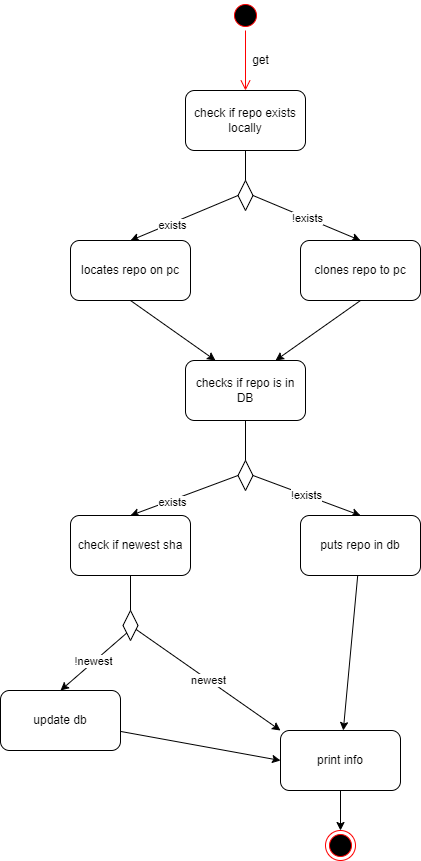

The diagram above was exported from draw.io. Its source (the exported page's mxGraphModel, read from the mxfile embedded in the PNG):
<mxGraphModel dx="978" dy="545" grid="1" gridSize="10" guides="1" tooltips="1" connect="1" arrows="1" fold="1" page="1" pageScale="1" pageWidth="827" pageHeight="1169" math="0" shadow="0">
  <root>
    <mxCell id="0" />
    <mxCell id="1" parent="0" />
    <mxCell id="-yQpdLoOg_AF0FH3I1J4-1" value="" style="ellipse;html=1;shape=startState;fillColor=#000000;strokeColor=#ff0000;" vertex="1" parent="1">
      <mxGeometry x="360" y="40" width="30" height="30" as="geometry" />
    </mxCell>
    <mxCell id="-yQpdLoOg_AF0FH3I1J4-2" value="" style="edgeStyle=orthogonalEdgeStyle;html=1;verticalAlign=bottom;endArrow=open;endSize=8;strokeColor=#ff0000;rounded=0;" edge="1" source="-yQpdLoOg_AF0FH3I1J4-1" parent="1">
      <mxGeometry relative="1" as="geometry">
        <mxPoint x="375" y="130" as="targetPoint" />
      </mxGeometry>
    </mxCell>
    <mxCell id="-yQpdLoOg_AF0FH3I1J4-4" value="" style="rhombus;whiteSpace=wrap;html=1;" vertex="1" parent="1">
      <mxGeometry x="367.5" y="220" width="15" height="30" as="geometry" />
    </mxCell>
    <mxCell id="-yQpdLoOg_AF0FH3I1J4-5" value="!exists" style="endArrow=classic;html=1;rounded=0;exitX=1;exitY=0.5;exitDx=0;exitDy=0;entryX=0.5;entryY=0;entryDx=0;entryDy=0;" edge="1" parent="1" source="-yQpdLoOg_AF0FH3I1J4-4" target="-yQpdLoOg_AF0FH3I1J4-11">
      <mxGeometry width="50" height="50" relative="1" as="geometry">
        <mxPoint x="410" y="250" as="sourcePoint" />
        <mxPoint x="480" y="270" as="targetPoint" />
      </mxGeometry>
    </mxCell>
    <mxCell id="-yQpdLoOg_AF0FH3I1J4-6" value="get" style="text;html=1;align=center;verticalAlign=middle;resizable=0;points=[];autosize=1;strokeColor=none;fillColor=none;" vertex="1" parent="1">
      <mxGeometry x="370" y="85" width="40" height="30" as="geometry" />
    </mxCell>
    <mxCell id="-yQpdLoOg_AF0FH3I1J4-7" value="" style="endArrow=classic;html=1;rounded=0;exitX=0;exitY=0.5;exitDx=0;exitDy=0;entryX=0.5;entryY=0;entryDx=0;entryDy=0;" edge="1" parent="1" source="-yQpdLoOg_AF0FH3I1J4-4" target="-yQpdLoOg_AF0FH3I1J4-10">
      <mxGeometry width="50" height="50" relative="1" as="geometry">
        <mxPoint x="240" y="250" as="sourcePoint" />
        <mxPoint x="280" y="270" as="targetPoint" />
      </mxGeometry>
    </mxCell>
    <mxCell id="-yQpdLoOg_AF0FH3I1J4-9" value="exists" style="edgeLabel;html=1;align=center;verticalAlign=middle;resizable=0;points=[];" vertex="1" connectable="0" parent="-yQpdLoOg_AF0FH3I1J4-7">
      <mxGeometry x="0.252" y="3" relative="1" as="geometry">
        <mxPoint y="-1" as="offset" />
      </mxGeometry>
    </mxCell>
    <mxCell id="-yQpdLoOg_AF0FH3I1J4-8" value="check if repo exists locally" style="rounded=1;whiteSpace=wrap;html=1;" vertex="1" parent="1">
      <mxGeometry x="315" y="130" width="120" height="60" as="geometry" />
    </mxCell>
    <mxCell id="-yQpdLoOg_AF0FH3I1J4-10" value="locates repo on pc" style="rounded=1;whiteSpace=wrap;html=1;" vertex="1" parent="1">
      <mxGeometry x="200" y="280" width="120" height="60" as="geometry" />
    </mxCell>
    <mxCell id="-yQpdLoOg_AF0FH3I1J4-11" value="clones repo to pc" style="rounded=1;whiteSpace=wrap;html=1;" vertex="1" parent="1">
      <mxGeometry x="430" y="280" width="120" height="60" as="geometry" />
    </mxCell>
    <mxCell id="-yQpdLoOg_AF0FH3I1J4-12" value="" style="endArrow=classic;html=1;rounded=0;exitX=0.5;exitY=1;exitDx=0;exitDy=0;entryX=0.25;entryY=0;entryDx=0;entryDy=0;" edge="1" parent="1" source="-yQpdLoOg_AF0FH3I1J4-10" target="-yQpdLoOg_AF0FH3I1J4-14">
      <mxGeometry width="50" height="50" relative="1" as="geometry">
        <mxPoint x="380" y="310" as="sourcePoint" />
        <mxPoint x="340" y="400" as="targetPoint" />
      </mxGeometry>
    </mxCell>
    <mxCell id="-yQpdLoOg_AF0FH3I1J4-13" value="" style="endArrow=classic;html=1;rounded=0;exitX=0.5;exitY=1;exitDx=0;exitDy=0;entryX=0.75;entryY=0;entryDx=0;entryDy=0;" edge="1" parent="1" source="-yQpdLoOg_AF0FH3I1J4-11" target="-yQpdLoOg_AF0FH3I1J4-14">
      <mxGeometry width="50" height="50" relative="1" as="geometry">
        <mxPoint x="290" y="350" as="sourcePoint" />
        <mxPoint x="410" y="400" as="targetPoint" />
      </mxGeometry>
    </mxCell>
    <mxCell id="-yQpdLoOg_AF0FH3I1J4-14" value="checks if repo is in DB" style="rounded=1;whiteSpace=wrap;html=1;" vertex="1" parent="1">
      <mxGeometry x="315" y="400" width="120" height="60" as="geometry" />
    </mxCell>
    <mxCell id="-yQpdLoOg_AF0FH3I1J4-18" value="!exists" style="endArrow=classic;html=1;rounded=0;exitX=1;exitY=0.5;exitDx=0;exitDy=0;startArrow=none;entryX=0.5;entryY=0;entryDx=0;entryDy=0;" edge="1" parent="1" source="-yQpdLoOg_AF0FH3I1J4-15" target="-yQpdLoOg_AF0FH3I1J4-21">
      <mxGeometry width="50" height="50" relative="1" as="geometry">
        <mxPoint x="375" y="510" as="sourcePoint" />
        <mxPoint x="472.5" y="545" as="targetPoint" />
      </mxGeometry>
    </mxCell>
    <mxCell id="-yQpdLoOg_AF0FH3I1J4-19" value="" style="endArrow=classic;html=1;rounded=0;exitX=0;exitY=0.5;exitDx=0;exitDy=0;entryX=0.5;entryY=0;entryDx=0;entryDy=0;" edge="1" parent="1" source="-yQpdLoOg_AF0FH3I1J4-15" target="-yQpdLoOg_AF0FH3I1J4-22">
      <mxGeometry width="50" height="50" relative="1" as="geometry">
        <mxPoint x="360" y="510" as="sourcePoint" />
        <mxPoint x="300" y="550" as="targetPoint" />
      </mxGeometry>
    </mxCell>
    <mxCell id="-yQpdLoOg_AF0FH3I1J4-20" value="exists" style="edgeLabel;html=1;align=center;verticalAlign=middle;resizable=0;points=[];" vertex="1" connectable="0" parent="-yQpdLoOg_AF0FH3I1J4-19">
      <mxGeometry x="0.252" y="3" relative="1" as="geometry">
        <mxPoint y="-1" as="offset" />
      </mxGeometry>
    </mxCell>
    <mxCell id="-yQpdLoOg_AF0FH3I1J4-29" style="edgeStyle=none;rounded=0;orthogonalLoop=1;jettySize=auto;html=1;" edge="1" parent="1" source="-yQpdLoOg_AF0FH3I1J4-21" target="-yQpdLoOg_AF0FH3I1J4-28">
      <mxGeometry relative="1" as="geometry" />
    </mxCell>
    <mxCell id="-yQpdLoOg_AF0FH3I1J4-21" value="puts repo in db" style="rounded=1;whiteSpace=wrap;html=1;" vertex="1" parent="1">
      <mxGeometry x="430" y="555" width="120" height="60" as="geometry" />
    </mxCell>
    <mxCell id="-yQpdLoOg_AF0FH3I1J4-22" value="check if newest sha" style="rounded=1;whiteSpace=wrap;html=1;" vertex="1" parent="1">
      <mxGeometry x="200" y="555" width="120" height="60" as="geometry" />
    </mxCell>
    <mxCell id="-yQpdLoOg_AF0FH3I1J4-25" value="newest" style="rounded=0;orthogonalLoop=1;jettySize=auto;html=1;entryX=0;entryY=0;entryDx=0;entryDy=0;" edge="1" parent="1" source="-yQpdLoOg_AF0FH3I1J4-23" target="-yQpdLoOg_AF0FH3I1J4-28">
      <mxGeometry relative="1" as="geometry">
        <mxPoint x="410" y="720" as="targetPoint" />
      </mxGeometry>
    </mxCell>
    <mxCell id="-yQpdLoOg_AF0FH3I1J4-23" value="" style="rhombus;whiteSpace=wrap;html=1;" vertex="1" parent="1">
      <mxGeometry x="252.5" y="650" width="15" height="30" as="geometry" />
    </mxCell>
    <mxCell id="-yQpdLoOg_AF0FH3I1J4-27" value="!newest" style="rounded=0;orthogonalLoop=1;jettySize=auto;html=1;exitX=0;exitY=1;exitDx=0;exitDy=0;entryX=0.5;entryY=0;entryDx=0;entryDy=0;" edge="1" parent="1" source="-yQpdLoOg_AF0FH3I1J4-23" target="-yQpdLoOg_AF0FH3I1J4-30">
      <mxGeometry relative="1" as="geometry">
        <mxPoint x="315.78947368421063" y="668.421052631579" as="sourcePoint" />
        <mxPoint x="240" y="720" as="targetPoint" />
      </mxGeometry>
    </mxCell>
    <mxCell id="-yQpdLoOg_AF0FH3I1J4-43" style="edgeStyle=none;rounded=0;orthogonalLoop=1;jettySize=auto;html=1;entryX=0.5;entryY=0;entryDx=0;entryDy=0;" edge="1" parent="1" source="-yQpdLoOg_AF0FH3I1J4-28" target="-yQpdLoOg_AF0FH3I1J4-42">
      <mxGeometry relative="1" as="geometry" />
    </mxCell>
    <mxCell id="-yQpdLoOg_AF0FH3I1J4-28" value="print info" style="rounded=1;whiteSpace=wrap;html=1;" vertex="1" parent="1">
      <mxGeometry x="410" y="770" width="120" height="60" as="geometry" />
    </mxCell>
    <mxCell id="-yQpdLoOg_AF0FH3I1J4-31" style="edgeStyle=none;rounded=0;orthogonalLoop=1;jettySize=auto;html=1;entryX=0;entryY=0.5;entryDx=0;entryDy=0;" edge="1" parent="1" source="-yQpdLoOg_AF0FH3I1J4-30" target="-yQpdLoOg_AF0FH3I1J4-28">
      <mxGeometry relative="1" as="geometry" />
    </mxCell>
    <mxCell id="-yQpdLoOg_AF0FH3I1J4-30" value="update db" style="rounded=1;whiteSpace=wrap;html=1;" vertex="1" parent="1">
      <mxGeometry x="130" y="730" width="120" height="60" as="geometry" />
    </mxCell>
    <mxCell id="-yQpdLoOg_AF0FH3I1J4-15" value="" style="rhombus;whiteSpace=wrap;html=1;" vertex="1" parent="1">
      <mxGeometry x="367.5" y="500" width="15" height="30" as="geometry" />
    </mxCell>
    <mxCell id="-yQpdLoOg_AF0FH3I1J4-39" value="" style="endArrow=none;html=1;rounded=0;exitX=0.5;exitY=0;exitDx=0;exitDy=0;entryX=0.5;entryY=1;entryDx=0;entryDy=0;" edge="1" parent="1" source="-yQpdLoOg_AF0FH3I1J4-4" target="-yQpdLoOg_AF0FH3I1J4-8">
      <mxGeometry width="50" height="50" relative="1" as="geometry">
        <mxPoint x="330" y="220" as="sourcePoint" />
        <mxPoint x="410" y="210" as="targetPoint" />
      </mxGeometry>
    </mxCell>
    <mxCell id="-yQpdLoOg_AF0FH3I1J4-40" value="" style="endArrow=none;html=1;rounded=0;entryX=0.5;entryY=1;entryDx=0;entryDy=0;exitX=0.5;exitY=0;exitDx=0;exitDy=0;" edge="1" parent="1" source="-yQpdLoOg_AF0FH3I1J4-15" target="-yQpdLoOg_AF0FH3I1J4-14">
      <mxGeometry width="50" height="50" relative="1" as="geometry">
        <mxPoint x="330" y="490" as="sourcePoint" />
        <mxPoint x="380" y="440" as="targetPoint" />
      </mxGeometry>
    </mxCell>
    <mxCell id="-yQpdLoOg_AF0FH3I1J4-41" value="" style="endArrow=none;html=1;rounded=0;exitX=0.5;exitY=1;exitDx=0;exitDy=0;entryX=0.5;entryY=0;entryDx=0;entryDy=0;" edge="1" parent="1" source="-yQpdLoOg_AF0FH3I1J4-22" target="-yQpdLoOg_AF0FH3I1J4-23">
      <mxGeometry width="50" height="50" relative="1" as="geometry">
        <mxPoint x="330" y="740" as="sourcePoint" />
        <mxPoint x="380" y="690" as="targetPoint" />
      </mxGeometry>
    </mxCell>
    <mxCell id="-yQpdLoOg_AF0FH3I1J4-42" value="" style="ellipse;html=1;shape=endState;fillColor=#000000;strokeColor=#ff0000;" vertex="1" parent="1">
      <mxGeometry x="455" y="870" width="30" height="30" as="geometry" />
    </mxCell>
  </root>
</mxGraphModel>